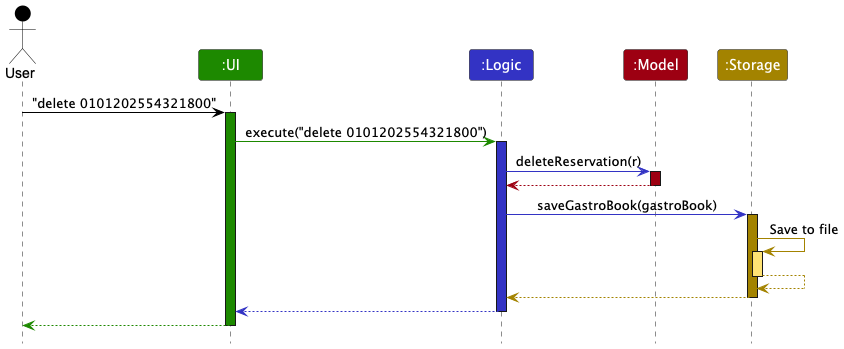

The diagram above was rendered by PlantUML. Its source (embedded in the PNG):
@startuml
!include style.puml
skinparam ArrowFontStyle plain

Actor User as user USER_COLOR
Participant ":UI" as ui UI_COLOR
Participant ":Logic" as logic LOGIC_COLOR
Participant ":Model" as model MODEL_COLOR
Participant ":Storage" as storage STORAGE_COLOR

user -[USER_COLOR]> ui : "delete 0101202554321800"
activate ui UI_COLOR

ui -[UI_COLOR]> logic : execute("delete 0101202554321800")
activate logic LOGIC_COLOR

logic -[LOGIC_COLOR]> model : deleteReservation(r)
activate model MODEL_COLOR


model -[MODEL_COLOR]-> logic
deactivate model

logic -[LOGIC_COLOR]> storage : saveGastroBook(gastroBook)
activate storage STORAGE_COLOR

storage -[STORAGE_COLOR]> storage : Save to file
activate storage STORAGE_COLOR_T1
storage --[STORAGE_COLOR]> storage
deactivate storage

storage --[STORAGE_COLOR]> logic
deactivate storage

logic --[LOGIC_COLOR]> ui
deactivate logic

ui--[UI_COLOR]> user
deactivate ui
@enduml